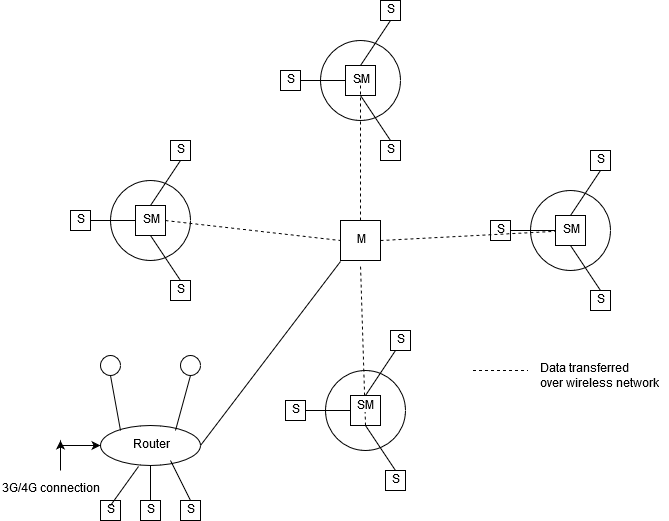

The diagram above was exported from draw.io. Its source (the exported page's mxGraphModel, read from the mxfile embedded in the PNG):
<mxGraphModel dx="1024" dy="561" grid="1" gridSize="10" guides="1" tooltips="1" connect="1" arrows="1" fold="1" page="1" pageScale="1" pageWidth="850" pageHeight="1100" math="0" shadow="0">
  <root>
    <mxCell id="0" />
    <mxCell id="1" parent="0" />
    <mxCell id="nXmktK2r0WOfvmqHOuKX-9" value="" style="ellipse;whiteSpace=wrap;html=1;aspect=fixed;" vertex="1" parent="1">
      <mxGeometry x="180" y="240" width="80" height="80" as="geometry" />
    </mxCell>
    <mxCell id="nXmktK2r0WOfvmqHOuKX-10" value="SM" style="whiteSpace=wrap;html=1;aspect=fixed;" vertex="1" parent="1">
      <mxGeometry x="205" y="265" width="30" height="30" as="geometry" />
    </mxCell>
    <mxCell id="nXmktK2r0WOfvmqHOuKX-12" value="S" style="whiteSpace=wrap;html=1;aspect=fixed;" vertex="1" parent="1">
      <mxGeometry x="240" y="340" width="20" height="20" as="geometry" />
    </mxCell>
    <mxCell id="nXmktK2r0WOfvmqHOuKX-13" value="S" style="whiteSpace=wrap;html=1;aspect=fixed;" vertex="1" parent="1">
      <mxGeometry x="240" y="200" width="20" height="20" as="geometry" />
    </mxCell>
    <mxCell id="nXmktK2r0WOfvmqHOuKX-14" value="S" style="whiteSpace=wrap;html=1;aspect=fixed;" vertex="1" parent="1">
      <mxGeometry x="140" y="270" width="20" height="20" as="geometry" />
    </mxCell>
    <mxCell id="nXmktK2r0WOfvmqHOuKX-22" value="M" style="whiteSpace=wrap;html=1;aspect=fixed;" vertex="1" parent="1">
      <mxGeometry x="410" y="280" width="40" height="40" as="geometry" />
    </mxCell>
    <mxCell id="nXmktK2r0WOfvmqHOuKX-23" value="" style="endArrow=none;html=1;entryX=0;entryY=0.5;entryDx=0;entryDy=0;" edge="1" parent="1" target="nXmktK2r0WOfvmqHOuKX-10">
      <mxGeometry width="50" height="50" relative="1" as="geometry">
        <mxPoint x="160" y="280" as="sourcePoint" />
        <mxPoint x="210" y="230" as="targetPoint" />
      </mxGeometry>
    </mxCell>
    <mxCell id="nXmktK2r0WOfvmqHOuKX-24" value="" style="endArrow=none;html=1;exitX=0.5;exitY=0;exitDx=0;exitDy=0;" edge="1" parent="1" source="nXmktK2r0WOfvmqHOuKX-10">
      <mxGeometry width="50" height="50" relative="1" as="geometry">
        <mxPoint x="200" y="270" as="sourcePoint" />
        <mxPoint x="250" y="220" as="targetPoint" />
      </mxGeometry>
    </mxCell>
    <mxCell id="nXmktK2r0WOfvmqHOuKX-25" value="" style="endArrow=none;html=1;exitX=0.5;exitY=0;exitDx=0;exitDy=0;" edge="1" parent="1" source="nXmktK2r0WOfvmqHOuKX-12">
      <mxGeometry width="50" height="50" relative="1" as="geometry">
        <mxPoint x="170" y="345" as="sourcePoint" />
        <mxPoint x="220" y="295" as="targetPoint" />
      </mxGeometry>
    </mxCell>
    <mxCell id="nXmktK2r0WOfvmqHOuKX-52" value="" style="ellipse;whiteSpace=wrap;html=1;aspect=fixed;" vertex="1" parent="1">
      <mxGeometry x="600" y="250" width="80" height="80" as="geometry" />
    </mxCell>
    <mxCell id="nXmktK2r0WOfvmqHOuKX-53" value="SM" style="whiteSpace=wrap;html=1;aspect=fixed;" vertex="1" parent="1">
      <mxGeometry x="625" y="275" width="30" height="30" as="geometry" />
    </mxCell>
    <mxCell id="nXmktK2r0WOfvmqHOuKX-54" value="S" style="whiteSpace=wrap;html=1;aspect=fixed;" vertex="1" parent="1">
      <mxGeometry x="660" y="350" width="20" height="20" as="geometry" />
    </mxCell>
    <mxCell id="nXmktK2r0WOfvmqHOuKX-55" value="S" style="whiteSpace=wrap;html=1;aspect=fixed;" vertex="1" parent="1">
      <mxGeometry x="660" y="210" width="20" height="20" as="geometry" />
    </mxCell>
    <mxCell id="nXmktK2r0WOfvmqHOuKX-56" value="S" style="whiteSpace=wrap;html=1;aspect=fixed;" vertex="1" parent="1">
      <mxGeometry x="560" y="280" width="20" height="20" as="geometry" />
    </mxCell>
    <mxCell id="nXmktK2r0WOfvmqHOuKX-57" value="" style="endArrow=none;html=1;entryX=0;entryY=0.5;entryDx=0;entryDy=0;" edge="1" parent="1" target="nXmktK2r0WOfvmqHOuKX-53">
      <mxGeometry width="50" height="50" relative="1" as="geometry">
        <mxPoint x="580" y="290" as="sourcePoint" />
        <mxPoint x="630" y="240" as="targetPoint" />
      </mxGeometry>
    </mxCell>
    <mxCell id="nXmktK2r0WOfvmqHOuKX-58" value="" style="endArrow=none;html=1;exitX=0.5;exitY=0;exitDx=0;exitDy=0;" edge="1" parent="1" source="nXmktK2r0WOfvmqHOuKX-53">
      <mxGeometry width="50" height="50" relative="1" as="geometry">
        <mxPoint x="620" y="280" as="sourcePoint" />
        <mxPoint x="670" y="230" as="targetPoint" />
      </mxGeometry>
    </mxCell>
    <mxCell id="nXmktK2r0WOfvmqHOuKX-59" value="" style="endArrow=none;html=1;exitX=0.5;exitY=0;exitDx=0;exitDy=0;" edge="1" parent="1" source="nXmktK2r0WOfvmqHOuKX-54">
      <mxGeometry width="50" height="50" relative="1" as="geometry">
        <mxPoint x="590" y="355" as="sourcePoint" />
        <mxPoint x="640" y="305" as="targetPoint" />
      </mxGeometry>
    </mxCell>
    <mxCell id="nXmktK2r0WOfvmqHOuKX-95" value="" style="ellipse;whiteSpace=wrap;html=1;aspect=fixed;" vertex="1" parent="1">
      <mxGeometry x="390" y="100" width="80" height="80" as="geometry" />
    </mxCell>
    <mxCell id="nXmktK2r0WOfvmqHOuKX-96" value="SM" style="whiteSpace=wrap;html=1;aspect=fixed;" vertex="1" parent="1">
      <mxGeometry x="415" y="125" width="30" height="30" as="geometry" />
    </mxCell>
    <mxCell id="nXmktK2r0WOfvmqHOuKX-97" value="S" style="whiteSpace=wrap;html=1;aspect=fixed;" vertex="1" parent="1">
      <mxGeometry x="450" y="200" width="20" height="20" as="geometry" />
    </mxCell>
    <mxCell id="nXmktK2r0WOfvmqHOuKX-98" value="S" style="whiteSpace=wrap;html=1;aspect=fixed;" vertex="1" parent="1">
      <mxGeometry x="450" y="60" width="20" height="20" as="geometry" />
    </mxCell>
    <mxCell id="nXmktK2r0WOfvmqHOuKX-99" value="S" style="whiteSpace=wrap;html=1;aspect=fixed;" vertex="1" parent="1">
      <mxGeometry x="350" y="130" width="20" height="20" as="geometry" />
    </mxCell>
    <mxCell id="nXmktK2r0WOfvmqHOuKX-100" value="" style="endArrow=none;html=1;entryX=0;entryY=0.5;entryDx=0;entryDy=0;" edge="1" parent="1" target="nXmktK2r0WOfvmqHOuKX-96">
      <mxGeometry width="50" height="50" relative="1" as="geometry">
        <mxPoint x="370" y="140" as="sourcePoint" />
        <mxPoint x="420" y="90" as="targetPoint" />
      </mxGeometry>
    </mxCell>
    <mxCell id="nXmktK2r0WOfvmqHOuKX-101" value="" style="endArrow=none;html=1;exitX=0.5;exitY=0;exitDx=0;exitDy=0;" edge="1" parent="1" source="nXmktK2r0WOfvmqHOuKX-96">
      <mxGeometry width="50" height="50" relative="1" as="geometry">
        <mxPoint x="410" y="130" as="sourcePoint" />
        <mxPoint x="460" y="80" as="targetPoint" />
      </mxGeometry>
    </mxCell>
    <mxCell id="nXmktK2r0WOfvmqHOuKX-102" value="" style="endArrow=none;html=1;exitX=0.5;exitY=0;exitDx=0;exitDy=0;" edge="1" parent="1" source="nXmktK2r0WOfvmqHOuKX-97">
      <mxGeometry width="50" height="50" relative="1" as="geometry">
        <mxPoint x="380" y="205" as="sourcePoint" />
        <mxPoint x="430" y="155" as="targetPoint" />
      </mxGeometry>
    </mxCell>
    <mxCell id="nXmktK2r0WOfvmqHOuKX-103" value="" style="ellipse;whiteSpace=wrap;html=1;aspect=fixed;" vertex="1" parent="1">
      <mxGeometry x="395" y="430" width="80" height="80" as="geometry" />
    </mxCell>
    <mxCell id="nXmktK2r0WOfvmqHOuKX-104" value="" style="whiteSpace=wrap;html=1;aspect=fixed;" vertex="1" parent="1">
      <mxGeometry x="420" y="455" width="30" height="30" as="geometry" />
    </mxCell>
    <mxCell id="nXmktK2r0WOfvmqHOuKX-105" value="S" style="whiteSpace=wrap;html=1;aspect=fixed;" vertex="1" parent="1">
      <mxGeometry x="455" y="530" width="20" height="20" as="geometry" />
    </mxCell>
    <mxCell id="nXmktK2r0WOfvmqHOuKX-106" value="S" style="whiteSpace=wrap;html=1;aspect=fixed;" vertex="1" parent="1">
      <mxGeometry x="460" y="390" width="20" height="20" as="geometry" />
    </mxCell>
    <mxCell id="nXmktK2r0WOfvmqHOuKX-107" value="S" style="whiteSpace=wrap;html=1;aspect=fixed;" vertex="1" parent="1">
      <mxGeometry x="355" y="460" width="20" height="20" as="geometry" />
    </mxCell>
    <mxCell id="nXmktK2r0WOfvmqHOuKX-108" value="" style="endArrow=none;html=1;entryX=0;entryY=0.5;entryDx=0;entryDy=0;" edge="1" parent="1" target="nXmktK2r0WOfvmqHOuKX-104">
      <mxGeometry width="50" height="50" relative="1" as="geometry">
        <mxPoint x="375" y="470" as="sourcePoint" />
        <mxPoint x="425" y="420" as="targetPoint" />
      </mxGeometry>
    </mxCell>
    <mxCell id="nXmktK2r0WOfvmqHOuKX-109" value="" style="endArrow=none;html=1;exitX=0.5;exitY=0;exitDx=0;exitDy=0;" edge="1" parent="1" source="nXmktK2r0WOfvmqHOuKX-104">
      <mxGeometry width="50" height="50" relative="1" as="geometry">
        <mxPoint x="415" y="460" as="sourcePoint" />
        <mxPoint x="465" y="410" as="targetPoint" />
      </mxGeometry>
    </mxCell>
    <mxCell id="nXmktK2r0WOfvmqHOuKX-110" value="" style="endArrow=none;html=1;exitX=0.5;exitY=0;exitDx=0;exitDy=0;" edge="1" parent="1" source="nXmktK2r0WOfvmqHOuKX-105">
      <mxGeometry width="50" height="50" relative="1" as="geometry">
        <mxPoint x="385" y="535" as="sourcePoint" />
        <mxPoint x="435" y="485" as="targetPoint" />
      </mxGeometry>
    </mxCell>
    <mxCell id="nXmktK2r0WOfvmqHOuKX-111" value="Router" style="ellipse;whiteSpace=wrap;html=1;" vertex="1" parent="1">
      <mxGeometry x="170" y="485" width="100" height="40" as="geometry" />
    </mxCell>
    <mxCell id="nXmktK2r0WOfvmqHOuKX-112" value="" style="endArrow=none;html=1;" edge="1" parent="1">
      <mxGeometry width="50" height="50" relative="1" as="geometry">
        <mxPoint x="190" y="490" as="sourcePoint" />
        <mxPoint x="180" y="435" as="targetPoint" />
      </mxGeometry>
    </mxCell>
    <mxCell id="nXmktK2r0WOfvmqHOuKX-113" value="" style="endArrow=none;html=1;" edge="1" parent="1">
      <mxGeometry width="50" height="50" relative="1" as="geometry">
        <mxPoint x="245" y="490" as="sourcePoint" />
        <mxPoint x="260" y="435" as="targetPoint" />
      </mxGeometry>
    </mxCell>
    <mxCell id="nXmktK2r0WOfvmqHOuKX-114" value="" style="ellipse;whiteSpace=wrap;html=1;aspect=fixed;" vertex="1" parent="1">
      <mxGeometry x="170" y="415" width="20" height="20" as="geometry" />
    </mxCell>
    <mxCell id="nXmktK2r0WOfvmqHOuKX-115" value="" style="ellipse;whiteSpace=wrap;html=1;aspect=fixed;" vertex="1" parent="1">
      <mxGeometry x="250" y="415" width="20" height="20" as="geometry" />
    </mxCell>
    <mxCell id="nXmktK2r0WOfvmqHOuKX-118" value="" style="endArrow=none;dashed=1;html=1;exitX=0.5;exitY=1;exitDx=0;exitDy=0;" edge="1" parent="1" source="nXmktK2r0WOfvmqHOuKX-104">
      <mxGeometry width="50" height="50" relative="1" as="geometry">
        <mxPoint x="380" y="375" as="sourcePoint" />
        <mxPoint x="430" y="325" as="targetPoint" />
      </mxGeometry>
    </mxCell>
    <mxCell id="nXmktK2r0WOfvmqHOuKX-122" value="SM" style="text;html=1;resizable=0;points=[];align=center;verticalAlign=middle;labelBackgroundColor=#ffffff;" vertex="1" connectable="0" parent="nXmktK2r0WOfvmqHOuKX-118">
      <mxGeometry x="-0.7627" y="-1" relative="1" as="geometry">
        <mxPoint as="offset" />
      </mxGeometry>
    </mxCell>
    <mxCell id="nXmktK2r0WOfvmqHOuKX-119" value="" style="endArrow=none;dashed=1;html=1;" edge="1" parent="1" target="nXmktK2r0WOfvmqHOuKX-53">
      <mxGeometry width="50" height="50" relative="1" as="geometry">
        <mxPoint x="450" y="300" as="sourcePoint" />
        <mxPoint x="500" y="250" as="targetPoint" />
      </mxGeometry>
    </mxCell>
    <mxCell id="nXmktK2r0WOfvmqHOuKX-120" value="" style="endArrow=none;dashed=1;html=1;" edge="1" parent="1" source="nXmktK2r0WOfvmqHOuKX-22">
      <mxGeometry width="50" height="50" relative="1" as="geometry">
        <mxPoint x="380" y="190" as="sourcePoint" />
        <mxPoint x="430" y="140" as="targetPoint" />
      </mxGeometry>
    </mxCell>
    <mxCell id="nXmktK2r0WOfvmqHOuKX-121" value="" style="endArrow=none;dashed=1;html=1;entryX=0;entryY=0.5;entryDx=0;entryDy=0;" edge="1" parent="1" target="nXmktK2r0WOfvmqHOuKX-22">
      <mxGeometry width="50" height="50" relative="1" as="geometry">
        <mxPoint x="235" y="280" as="sourcePoint" />
        <mxPoint x="285" y="230" as="targetPoint" />
      </mxGeometry>
    </mxCell>
    <mxCell id="nXmktK2r0WOfvmqHOuKX-123" value="S" style="whiteSpace=wrap;html=1;aspect=fixed;" vertex="1" parent="1">
      <mxGeometry x="170" y="560" width="20" height="20" as="geometry" />
    </mxCell>
    <mxCell id="nXmktK2r0WOfvmqHOuKX-124" value="S" style="whiteSpace=wrap;html=1;aspect=fixed;" vertex="1" parent="1">
      <mxGeometry x="210" y="560" width="20" height="20" as="geometry" />
    </mxCell>
    <mxCell id="nXmktK2r0WOfvmqHOuKX-125" value="S" style="whiteSpace=wrap;html=1;aspect=fixed;" vertex="1" parent="1">
      <mxGeometry x="250" y="560" width="20" height="20" as="geometry" />
    </mxCell>
    <mxCell id="nXmktK2r0WOfvmqHOuKX-126" value="" style="endArrow=none;html=1;entryX=0.38;entryY=1.025;entryDx=0;entryDy=0;entryPerimeter=0;" edge="1" parent="1" target="nXmktK2r0WOfvmqHOuKX-111">
      <mxGeometry width="50" height="50" relative="1" as="geometry">
        <mxPoint x="180" y="565" as="sourcePoint" />
        <mxPoint x="230" y="515" as="targetPoint" />
      </mxGeometry>
    </mxCell>
    <mxCell id="nXmktK2r0WOfvmqHOuKX-127" value="" style="endArrow=none;html=1;entryX=0.5;entryY=1;entryDx=0;entryDy=0;exitX=0.5;exitY=0;exitDx=0;exitDy=0;" edge="1" parent="1" source="nXmktK2r0WOfvmqHOuKX-124" target="nXmktK2r0WOfvmqHOuKX-111">
      <mxGeometry width="50" height="50" relative="1" as="geometry">
        <mxPoint x="215" y="560" as="sourcePoint" />
        <mxPoint x="245" y="530" as="targetPoint" />
      </mxGeometry>
    </mxCell>
    <mxCell id="nXmktK2r0WOfvmqHOuKX-128" value="" style="endArrow=none;html=1;" edge="1" parent="1">
      <mxGeometry width="50" height="50" relative="1" as="geometry">
        <mxPoint x="260" y="560" as="sourcePoint" />
        <mxPoint x="240" y="520" as="targetPoint" />
      </mxGeometry>
    </mxCell>
    <mxCell id="nXmktK2r0WOfvmqHOuKX-129" value="" style="endArrow=none;html=1;entryX=0;entryY=1.025;entryDx=0;entryDy=0;entryPerimeter=0;" edge="1" parent="1" target="nXmktK2r0WOfvmqHOuKX-22">
      <mxGeometry width="50" height="50" relative="1" as="geometry">
        <mxPoint x="270" y="505" as="sourcePoint" />
        <mxPoint x="320" y="455" as="targetPoint" />
      </mxGeometry>
    </mxCell>
    <mxCell id="nXmktK2r0WOfvmqHOuKX-131" value="" style="endArrow=classic;html=1;" edge="1" parent="1">
      <mxGeometry width="50" height="50" relative="1" as="geometry">
        <mxPoint x="130" y="530" as="sourcePoint" />
        <mxPoint x="130" y="500" as="targetPoint" />
      </mxGeometry>
    </mxCell>
    <mxCell id="nXmktK2r0WOfvmqHOuKX-132" value="" style="endArrow=classic;html=1;entryX=0;entryY=0.5;entryDx=0;entryDy=0;" edge="1" parent="1" target="nXmktK2r0WOfvmqHOuKX-111">
      <mxGeometry width="50" height="50" relative="1" as="geometry">
        <mxPoint x="130" y="505" as="sourcePoint" />
        <mxPoint x="100" y="470" as="targetPoint" />
      </mxGeometry>
    </mxCell>
    <mxCell id="nXmktK2r0WOfvmqHOuKX-133" value="3G/4G connection" style="text;html=1;resizable=0;points=[];autosize=1;align=left;verticalAlign=top;spacingTop=-4;" vertex="1" parent="1">
      <mxGeometry x="70" y="540" width="110" height="20" as="geometry" />
    </mxCell>
    <mxCell id="nXmktK2r0WOfvmqHOuKX-134" value="" style="endArrow=none;dashed=1;html=1;" edge="1" parent="1">
      <mxGeometry width="50" height="50" relative="1" as="geometry">
        <mxPoint x="542.5" y="430" as="sourcePoint" />
        <mxPoint x="597.5" y="430" as="targetPoint" />
      </mxGeometry>
    </mxCell>
    <mxCell id="nXmktK2r0WOfvmqHOuKX-136" value="&lt;div&gt;Data transferred &lt;br&gt;&lt;/div&gt;&lt;div&gt;over wireless network&lt;/div&gt;" style="text;html=1;resizable=0;points=[];autosize=1;align=left;verticalAlign=top;spacingTop=-4;" vertex="1" parent="1">
      <mxGeometry x="607.5" y="420" width="130" height="30" as="geometry" />
    </mxCell>
  </root>
</mxGraphModel>